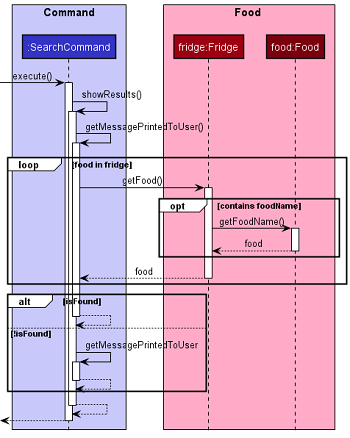

The diagram above was rendered by PlantUML. Its source (embedded in the PNG):
@startuml SearchSequenceDiagram
'https://plantuml.com/sequence-diagram
!include style.puml

box "Command\n" COMMAND_COLOR_T1
participant ":SearchCommand" as SearchCommand COMMAND_COLOR
end box

box Food FOOD_COLOR_T1
participant "fridge:Fridge" as Fridge FOOD_COLOR
participant "food:Food" as Food FOOD_COLOR_T3
end box

-> SearchCommand: execute()
activate SearchCommand
SearchCommand-> SearchCommand: showResults()
activate SearchCommand

SearchCommand-> SearchCommand: getMessagePrintedToUser()
activate SearchCommand
loop food in fridge
    SearchCommand -> Fridge: getFood()
    activate Fridge
    opt contains foodName
        Fridge -> Food: getFoodName()
        activate Food
        return food

    end
    return food
end

alt isFound
    return
else !isFound
    SearchCommand -> SearchCommand: getMessagePrintedToUser
    activate SearchCommand
    return
end
return
return
deactivate SearchCommand
@enduml